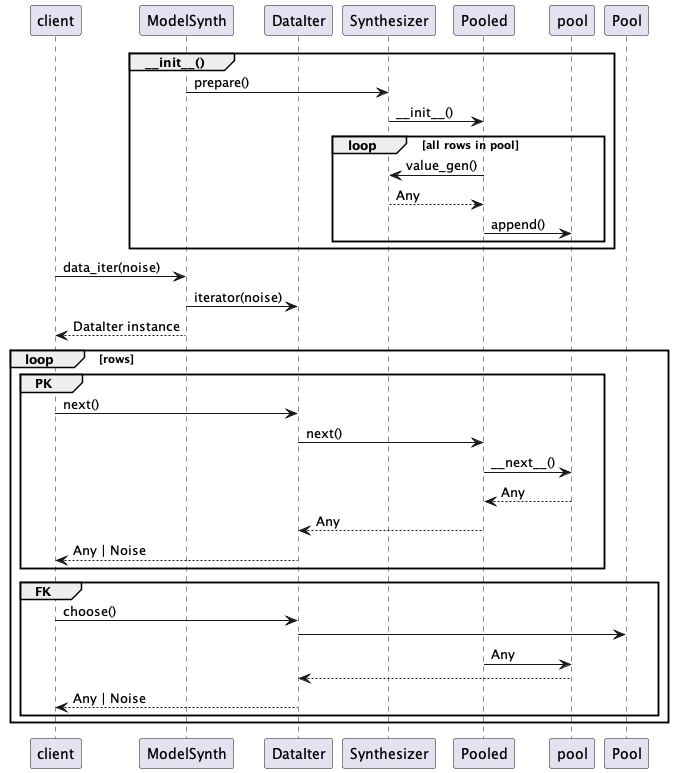

The diagram above was rendered by PlantUML. Its source (embedded in the PNG):
@startuml
participant client
participant ModelSynth
participant DataIter
participant Synthesizer
participant Pooled

group ~__init__()
    ModelSynth -> Synthesizer : prepare()
    Synthesizer -> Pooled : ~__init__()
    loop all rows in pool
        Pooled -> Synthesizer : value_gen()
        Synthesizer --> Pooled : Any
        Pooled -> pool : append()
    end
end

client -> ModelSynth : data_iter(noise)
ModelSynth -> DataIter : iterator(noise)
ModelSynth --> client : DataIter instance
loop rows
    group PK
    client -> DataIter : next()
    DataIter -> Pooled : next()
    Pooled -> pool : ~__next__()
    pool --> Pooled : Any
    Pooled --> DataIter : Any
    DataIter --> client : Any | Noise
    end

    group FK
    client -> DataIter : choose()
    DataIter -> Pool
    Pooled -> pool : Any
    pool --> DataIter
    DataIter --> client : Any | Noise
    end
end
@enduml